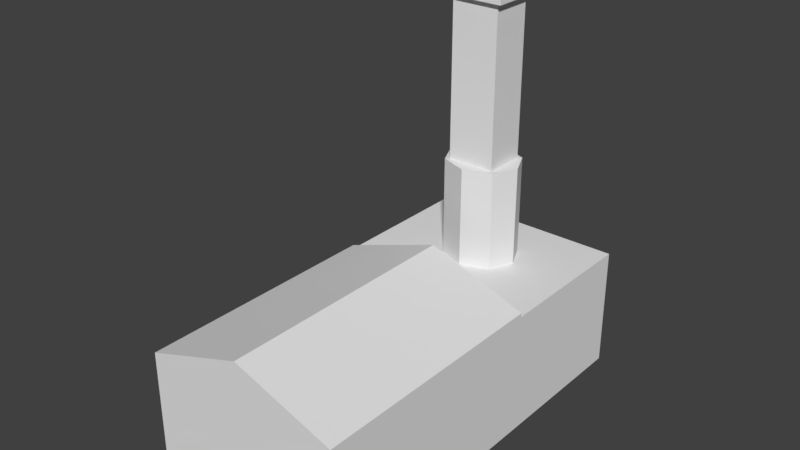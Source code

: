 # Source: crematory.blend  (saved by Blender 2.78.0; exported with 4.5.12 LTS)
import bpy
from mathutils import Matrix  # noqa: F401  (used for matrix-valued properties, if any)

bpy.ops.wm.read_factory_settings(use_empty=True)
scene = bpy.context.scene
scene.name = 'Scene'

# ---- collections
col_collection_1 = bpy.data.collections.new('Collection 1'); scene.collection.children.link(col_collection_1)

# ---- world
world_world = bpy.data.worlds.new('World'); scene.world = world_world
world_world.color = (0.05088, 0.05088, 0.05088)
world_world.use_sun_shadow = False
world_world.sun_shadow_jitter_overblur = 0.0
world_world.cycles.sampling_method = 'MANUAL'

# ---- meshes
me_plane = bpy.data.meshes.new('Plane')
me_plane.from_pydata([(-0.4946, -1.662, -0.6867), (0.4985, -1.662, -0.6867), (-0.4946, 0.5936, -0.6867), (0.4985, 0.5936, -0.6867), (-0.4946, 0.5936, -0.006891), (-0.4946, -1.662, -0.006891), (0.4985, -1.662, -0.006891), (0.4985, 0.5936, -0.006891), (0.001942, -1.662, -0.006891), (-0.4946, -0.2651, -0.6867), (0.4985, -0.2651, -0.6867), (-0.4946, -0.2651, -0.006891), (0.4985, -0.2651, -0.006891), (0.001942, -0.2651, -0.006891), (-0.4946, -1.662, 0.01511), (0.4985, -1.662, 0.01511), (0.001942, -1.662, 0.01511), (-0.4946, -0.2651, 0.01511), (0.4985, -0.2651, 0.01511), (0.001942, -0.2651, 0.01511), (0.001942, -0.2651, 0.2073), (0.001942, -1.662, 0.2073), (-0.0005293, 0.3323, -0.006891), (-0.0005293, 0.3323, 0.5494), (0.1188, 0.2829, -0.006891), (0.1188, 0.2829, 0.5494), (0.1682, 0.1636, -0.006891), (0.1682, 0.1636, 0.5494), (0.1188, 0.04428, -0.006891), (0.1188, 0.04428, 0.5494), (-0.0005293, -0.005137, -0.006891), (-0.0005293, -0.005137, 0.5494), (-0.1198, 0.04428, -0.006891), (-0.1198, 0.04428, 0.5494), (-0.1693, 0.1636, -0.006891), (-0.1693, 0.1636, 0.5494), (-0.1198, 0.2829, -0.006891), (-0.1198, 0.2829, 0.5494), (-0.0005293, 0.3568, -0.006891), (0.1361, 0.3002, -0.006891), (0.1361, 0.3002, 0.5494), (-0.0005293, 0.3568, 0.5494), (0.1926, 0.1636, -0.006891), (0.1926, 0.1636, 0.5494), (0.1361, 0.027, -0.006891), (0.1361, 0.027, 0.5494), (-0.0005293, -0.02958, -0.006891), (-0.0005293, -0.02958, 0.5494), (-0.1371, 0.027, -0.006891), (-0.1371, 0.027, 0.5494), (-0.1937, 0.1636, -0.006891), (-0.1937, 0.1636, 0.5494), (-0.1371, 0.3002, -0.006891), (-0.1371, 0.3002, 0.5494), (0.4985, -0.02961, -0.6867), (0.4985, 0.02635, -0.6867), (0.4985, 0.1643, -0.6867), (0.4985, 0.3, -0.6867), (0.4985, 0.3582, -0.6867), (0.4985, -0.02961, -0.006891), (0.4985, 0.02635, -0.006891), (0.4985, 0.1643, -0.006891), (0.4985, 0.3, -0.006891), (0.4985, 0.3582, -0.006891), (-0.4946, 0.3582, -0.6867), (-0.4946, 0.3, -0.6867), (-0.4946, 0.1643, -0.6867), (-0.4946, 0.02635, -0.6867), (-0.4946, -0.02961, -0.6867), (-0.4946, 0.3582, -0.006891), (-0.4946, 0.3, -0.006891), (-0.4946, 0.1643, -0.006891), (-0.4946, 0.02635, -0.006891), (-0.4946, -0.02961, -0.006891), (-0.1962, -1.662, -0.6867), (-0.1371, -1.662, -0.6867), (-0.000842, -1.662, -0.6867), (0.1371, -1.662, -0.6867), (0.1929, -1.662, -0.6867), (0.1929, 0.5936, -0.6867), (0.1371, 0.5936, -0.6867), (-0.000842, 0.5936, -0.6867), (-0.1371, 0.5936, -0.6867), (-0.1962, 0.5936, -0.6867), (0.1929, 0.5936, -0.006891), (0.1371, 0.5936, -0.006891), (-0.000842, 0.5936, -0.006891), (-0.1371, 0.5936, -0.006891), (-0.1962, 0.5936, -0.006891), (-0.1962, -0.2651, -0.6867), (-0.1371, -0.2651, -0.6867), (-0.000842, -0.2651, -0.6867), (0.1371, -0.2651, -0.6867), (0.1929, -0.2651, -0.6867), (-0.1962, -0.02961, -0.6867), (-0.1371, -0.02961, -0.6867), (-0.000842, -0.02961, -0.6867), (0.1371, -0.02961, -0.6867), (0.1929, -0.02961, -0.6867), (-0.1962, 0.02635, -0.6867), (-0.1371, 0.02635, -0.6867), (-0.000842, 0.02635, -0.6867), (0.1371, 0.02635, -0.6867), (0.1929, 0.02635, -0.6867), (-0.1962, 0.1643, -0.6867), (-0.1371, 0.1643, -0.6867), (-0.000842, 0.1643, -0.6867), (0.1371, 0.1643, -0.6867), (0.1929, 0.1643, -0.6867), (-0.1962, 0.3, -0.6867), (-0.1371, 0.3, -0.6867), (-0.000842, 0.3, -0.6867), (0.1371, 0.3, -0.6867), (0.1929, 0.3, -0.6867), (-0.1962, 0.3582, -0.6867), (-0.1371, 0.3582, -0.6867), (-0.000842, 0.3582, -0.6867), (0.1371, 0.3582, -0.6867), (0.1929, 0.3582, -0.6867), (0.1929, -0.02961, -0.006891), (0.1371, -0.02961, -0.006891), (-0.1371, -0.02961, -0.006891), (-0.1962, -0.02961, -0.006891), (0.1929, 0.02635, -0.006891), (-0.000842, 0.02635, -0.006891), (-0.1962, 0.02635, -0.006891), (0.1371, 0.1643, -0.006891), (-0.000842, 0.1643, -0.006891), (-0.1371, 0.1643, -0.006891), (0.1929, 0.3, -0.006891), (-0.000842, 0.3, -0.006891), (-0.1962, 0.3, -0.006891), (0.1929, 0.3582, -0.006891), (0.1371, 0.3582, -0.006891), (-0.1371, 0.3582, -0.006891), (-0.1962, 0.3582, -0.006891), (0.1188, 0.2829, 1.539), (0.1188, 0.04428, 1.539), (-0.1198, 0.04428, 1.539), (-0.1198, 0.2829, 1.539), (0.1188, 0.2829, 1.429), (0.1188, 0.04428, 1.429), (-0.1198, 0.04428, 1.429), (-0.1198, 0.2829, 1.429), (-0.1512, 0.3142, 1.539), (-0.1512, 0.01295, 1.539), (0.1501, 0.01295, 1.539), (0.1501, 0.3142, 1.539), (0.1501, 0.3142, 1.429), (-0.1512, 0.01295, 1.429), (0.1501, 0.01295, 1.429), (-0.1512, 0.3142, 1.429), (-0.1198, 0.2829, 1.452), (-0.1198, 0.04428, 1.452), (0.1188, 0.04428, 1.452), (0.1188, 0.2829, 1.452)], [], [(21, 16, 15), (58, 3, 7, 63), (9, 0, 5, 11), (132, 63, 7, 84), (83, 2, 4, 88), (16, 21, 14), (118, 79, 3, 58), (93, 10, 1, 78), (68, 9, 11, 73), (1, 10, 12, 6), (12, 13, 19, 18), (5, 14, 17, 11), (13, 11, 17, 19), (8, 6, 15, 16), (8, 16, 14, 5), (6, 12, 18, 15), (20, 18, 15, 21), (17, 20, 21, 14), (0, 74, 75, 76, 77, 78, 1, 6, 8, 5), (18, 19, 20), (19, 17, 20), (48, 49, 51, 50), (26, 24, 39, 42), (50, 51, 53, 52), (33, 35, 51, 49), (44, 45, 47, 46), (27, 29, 45, 43), (42, 43, 45, 44), (22, 36, 52, 38), (39, 40, 43, 42), (34, 32, 48, 50), (38, 41, 40, 39), (23, 37, 35, 33, 31, 29, 27, 25), (28, 26, 42, 44), (35, 37, 53, 51), (46, 47, 49, 48), (29, 31, 47, 45), (22, 24, 26, 28, 30, 32, 34, 36), (52, 53, 41, 38), (32, 30, 46, 48), (37, 23, 41, 53), (24, 22, 38, 39), (25, 27, 43, 40), (31, 33, 49, 47), (30, 28, 44, 46), (36, 34, 50, 52), (23, 25, 40, 41), (2, 64, 69, 4), (64, 65, 70, 69), (65, 66, 71, 70), (66, 67, 72, 71), (67, 68, 73, 72), (93, 98, 54, 10), (98, 103, 55, 54), (103, 108, 56, 55), (108, 113, 57, 56), (113, 118, 58, 57), (13, 12, 59, 119, 120, 46, 121, 122, 73, 11), (119, 59, 60, 123), (123, 60, 61, 42), (42, 61, 62, 129), (129, 62, 63, 132), (10, 54, 59, 12), (54, 55, 60, 59), (55, 56, 61, 60), (56, 57, 62, 61), (57, 58, 63, 62), (70, 131, 135, 69), (131, 52, 134, 135), (52, 130, 38, 134), (130, 39, 133, 38), (39, 129, 132, 133), (71, 50, 131, 70), (50, 128, 52, 131), (128, 127, 130, 52), (127, 126, 39, 130), (126, 42, 129, 39), (72, 125, 50, 71), (125, 48, 128, 50), (48, 124, 127, 128), (124, 44, 126, 127), (44, 123, 42, 126), (73, 122, 125, 72), (122, 121, 48, 125), (121, 46, 124, 48), (46, 120, 44, 124), (120, 119, 123, 44), (65, 64, 114, 109), (109, 114, 115, 110), (110, 115, 116, 111), (111, 116, 117, 112), (112, 117, 118, 113), (66, 65, 109, 104), (104, 109, 110, 105), (105, 110, 111, 106), (106, 111, 112, 107), (107, 112, 113, 108), (67, 66, 104, 99), (99, 104, 105, 100), (100, 105, 106, 101), (101, 106, 107, 102), (102, 107, 108, 103), (68, 67, 99, 94), (94, 99, 100, 95), (95, 100, 101, 96), (96, 101, 102, 97), (97, 102, 103, 98), (9, 68, 94, 89), (89, 94, 95, 90), (90, 95, 96, 91), (91, 96, 97, 92), (92, 97, 98, 93), (9, 89, 74, 0), (89, 90, 75, 74), (90, 91, 76, 75), (91, 92, 77, 76), (92, 93, 78, 77), (64, 2, 83, 114), (114, 83, 82, 115), (115, 82, 81, 116), (116, 81, 80, 117), (117, 80, 79, 118), (3, 79, 84, 7), (79, 80, 85, 84), (80, 81, 86, 85), (81, 82, 87, 86), (82, 83, 88, 87), (69, 135, 88, 4), (135, 134, 87, 88), (134, 38, 86, 87), (38, 133, 85, 86), (133, 132, 84, 85), (37, 25, 29, 33), (139, 138, 153, 152), (142, 141, 150, 149), (139, 136, 147, 144), (143, 142, 149, 151), (138, 139, 144, 145), (33, 29, 141, 142), (25, 37, 143, 140), (37, 33, 142, 143), (29, 25, 140, 141), (150, 148, 147, 146), (151, 149, 145, 144), (148, 151, 144, 147), (149, 150, 146, 145), (137, 138, 145, 146), (141, 140, 148, 150), (140, 143, 151, 148), (136, 137, 146, 147), (152, 153, 154, 155), (136, 139, 152, 155), (138, 137, 154, 153), (137, 136, 155, 154)])
me_plane.use_remesh_preserve_volume = False
me_plane.use_remesh_preserve_attributes = False
me_plane.use_mirror_vertex_groups = False
me_plane.update()

# ---- objects
ob_plane = bpy.data.objects.new('Plane', me_plane)

# ---- transforms, parenting, visibility, modifiers, constraints
ob_plane.location = (1.709, 1.88, 0.7407)
ob_plane.scale = (1.007, 0.8867, 0.8988)
ob_plane.lineart.crease_threshold = 0.0

# ---- collection membership
col_collection_1.objects.link(ob_plane)

# ---- scene / render settings (as saved in the file)
scene.frame_start = 1; scene.frame_end = 250; scene.frame_set(1)
scene.render.engine = 'BLENDER_EEVEE_NEXT'
scene.render.resolution_percentage = 50
scene.render.dither_intensity = 0.0
scene.cycles.use_denoising = False
scene.cycles.samples = 128
scene.cycles.sampling_pattern = 'TABULATED_SOBOL'
scene.cycles.light_sampling_threshold = 0.0
scene.cycles.use_adaptive_sampling = False
scene.cycles.use_light_tree = False
scene.cycles.blur_glossy = 0.0
scene.cycles.sample_clamp_indirect = 0.0
scene.view_settings.view_transform = 'Standard'
bpy.context.view_layer.update()

# ---- added for rendering (the .blend has no active camera and no usable light): camera, sun
cam_auto = bpy.data.cameras.new('AutoCamera')
cam_auto.lens = 50.0
cam_auto.sensor_width = 36.0
cam_auto.clip_end = 1000.0
ob_auto_camera = bpy.data.objects.new('AutoCamera', cam_auto)
scene.collection.objects.link(ob_auto_camera)
ob_auto_camera.location = (4.4862, -1.92489, 3.34407)
ob_auto_camera.rotation_euler = (1.09748, -7.21219e-08, 0.694738)
scene.camera = ob_auto_camera
light_auto_sun = bpy.data.lights.new('AutoSun', 'SUN')
light_auto_sun.energy = 3.0
light_auto_sun.angle = 0.0523599
ob_auto_sun = bpy.data.objects.new('AutoSun', light_auto_sun)
scene.collection.objects.link(ob_auto_sun)
ob_auto_sun.rotation_euler = (0.872665, 0.174533, 0.523599)
bpy.context.view_layer.update()
